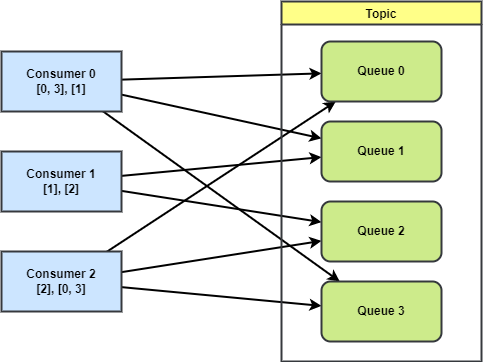

The diagram above was exported from draw.io. Its source (the exported page's mxGraphModel, read from the mxfile embedded in the PNG):
<mxGraphModel dx="1100" dy="621" grid="1" gridSize="10" guides="1" tooltips="1" connect="1" arrows="1" fold="1" page="1" pageScale="1" pageWidth="850" pageHeight="1100" math="0" shadow="0">
  <root>
    <mxCell id="0" />
    <mxCell id="1" parent="0" />
    <mxCell id="14" style="edgeStyle=none;html=1;strokeWidth=2;fontStyle=1" edge="1" parent="1" source="2" target="6">
      <mxGeometry relative="1" as="geometry" />
    </mxCell>
    <mxCell id="15" style="edgeStyle=none;html=1;strokeWidth=2;fontStyle=1" edge="1" parent="1" source="2" target="9">
      <mxGeometry relative="1" as="geometry" />
    </mxCell>
    <mxCell id="16" style="edgeStyle=none;html=1;strokeWidth=2;fontStyle=1" edge="1" parent="1" source="2" target="7">
      <mxGeometry relative="1" as="geometry" />
    </mxCell>
    <mxCell id="2" value="Consumer 0&lt;br&gt;[0, 3], [1]" style="rounded=0;whiteSpace=wrap;html=1;fillColor=#cce5ff;strokeColor=#36393d;strokeWidth=2;fontStyle=1" vertex="1" parent="1">
      <mxGeometry x="80" y="120" width="120" height="60" as="geometry" />
    </mxCell>
    <mxCell id="17" style="edgeStyle=none;html=1;strokeWidth=2;fontStyle=1" edge="1" parent="1" source="3" target="7">
      <mxGeometry relative="1" as="geometry" />
    </mxCell>
    <mxCell id="18" style="edgeStyle=none;html=1;strokeWidth=2;fontStyle=1" edge="1" parent="1" source="3" target="8">
      <mxGeometry relative="1" as="geometry" />
    </mxCell>
    <mxCell id="3" value="Consumer 1&lt;br&gt;[1], [2]" style="rounded=0;whiteSpace=wrap;html=1;fillColor=#cce5ff;strokeColor=#36393d;strokeWidth=2;fontStyle=1" vertex="1" parent="1">
      <mxGeometry x="80" y="220" width="120" height="60" as="geometry" />
    </mxCell>
    <mxCell id="10" style="edgeStyle=none;html=1;strokeWidth=2;fontStyle=1" edge="1" parent="1" source="4" target="8">
      <mxGeometry relative="1" as="geometry" />
    </mxCell>
    <mxCell id="11" style="edgeStyle=none;html=1;strokeWidth=2;fontStyle=1" edge="1" parent="1" source="4" target="6">
      <mxGeometry relative="1" as="geometry" />
    </mxCell>
    <mxCell id="12" style="edgeStyle=none;html=1;strokeWidth=2;fontStyle=1" edge="1" parent="1" source="4" target="9">
      <mxGeometry relative="1" as="geometry" />
    </mxCell>
    <mxCell id="4" value="Consumer 2&lt;br&gt;[2], [0, 3]" style="rounded=0;whiteSpace=wrap;html=1;fillColor=#cce5ff;strokeColor=#36393d;strokeWidth=2;fontStyle=1" vertex="1" parent="1">
      <mxGeometry x="80" y="320" width="120" height="60" as="geometry" />
    </mxCell>
    <mxCell id="5" value="Topic" style="swimlane;fillColor=#ffff88;strokeColor=#36393d;strokeWidth=2;fontStyle=1" vertex="1" parent="1">
      <mxGeometry x="360" y="70" width="200" height="360" as="geometry" />
    </mxCell>
    <mxCell id="6" value="Queue 0" style="rounded=1;whiteSpace=wrap;html=1;fillColor=#cdeb8b;strokeColor=#36393d;strokeWidth=2;fontStyle=1" vertex="1" parent="5">
      <mxGeometry x="40" y="40" width="120" height="60" as="geometry" />
    </mxCell>
    <mxCell id="7" value="Queue 1" style="rounded=1;whiteSpace=wrap;html=1;fillColor=#cdeb8b;strokeColor=#36393d;strokeWidth=2;fontStyle=1" vertex="1" parent="5">
      <mxGeometry x="40" y="120" width="120" height="60" as="geometry" />
    </mxCell>
    <mxCell id="8" value="Queue 2" style="rounded=1;whiteSpace=wrap;html=1;fillColor=#cdeb8b;strokeColor=#36393d;strokeWidth=2;fontStyle=1" vertex="1" parent="5">
      <mxGeometry x="40" y="200" width="120" height="60" as="geometry" />
    </mxCell>
    <mxCell id="9" value="Queue 3" style="rounded=1;whiteSpace=wrap;html=1;fillColor=#cdeb8b;strokeColor=#36393d;strokeWidth=2;fontStyle=1" vertex="1" parent="5">
      <mxGeometry x="40" y="280" width="120" height="60" as="geometry" />
    </mxCell>
  </root>
</mxGraphModel>